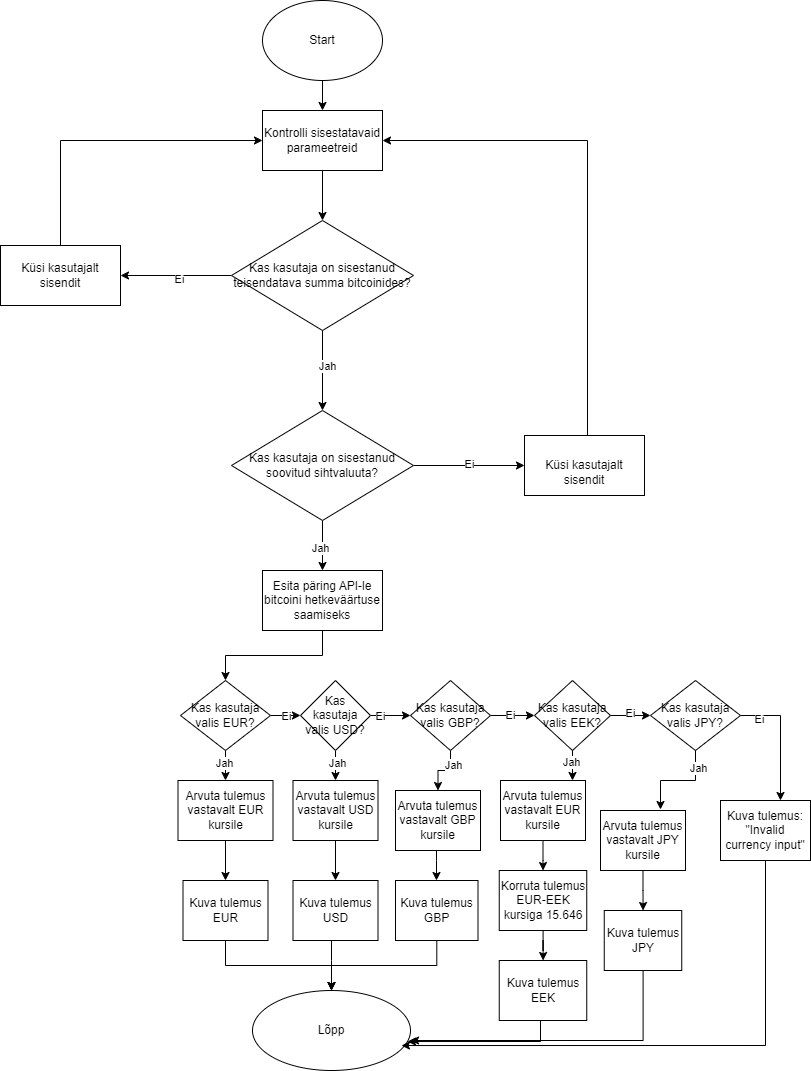

The diagram above was exported from draw.io. Its source (the exported page's mxGraphModel, read from the mxfile embedded in the PNG):
<mxGraphModel dx="880" dy="508" grid="1" gridSize="10" guides="1" tooltips="1" connect="1" arrows="1" fold="1" page="1" pageScale="1" pageWidth="850" pageHeight="1100" math="0" shadow="0">
  <root>
    <mxCell id="0" />
    <mxCell id="1" parent="0" />
    <mxCell id="Kzh4zKmVUub_pJ-jWyBh-3" value="" style="edgeStyle=orthogonalEdgeStyle;rounded=0;orthogonalLoop=1;jettySize=auto;html=1;" edge="1" parent="1" source="Kzh4zKmVUub_pJ-jWyBh-1" target="Kzh4zKmVUub_pJ-jWyBh-2">
      <mxGeometry relative="1" as="geometry" />
    </mxCell>
    <mxCell id="Kzh4zKmVUub_pJ-jWyBh-1" value="Start" style="ellipse;whiteSpace=wrap;html=1;" vertex="1" parent="1">
      <mxGeometry x="292" y="10" width="120" height="80" as="geometry" />
    </mxCell>
    <mxCell id="Kzh4zKmVUub_pJ-jWyBh-5" value="" style="edgeStyle=orthogonalEdgeStyle;rounded=0;orthogonalLoop=1;jettySize=auto;html=1;" edge="1" parent="1" source="Kzh4zKmVUub_pJ-jWyBh-2" target="Kzh4zKmVUub_pJ-jWyBh-4">
      <mxGeometry relative="1" as="geometry" />
    </mxCell>
    <mxCell id="Kzh4zKmVUub_pJ-jWyBh-2" value="Kontrolli sisestatavaid parameetreid" style="whiteSpace=wrap;html=1;" vertex="1" parent="1">
      <mxGeometry x="292" y="120" width="120" height="60" as="geometry" />
    </mxCell>
    <mxCell id="Kzh4zKmVUub_pJ-jWyBh-9" value="" style="edgeStyle=orthogonalEdgeStyle;rounded=0;orthogonalLoop=1;jettySize=auto;html=1;" edge="1" parent="1" source="Kzh4zKmVUub_pJ-jWyBh-4" target="Kzh4zKmVUub_pJ-jWyBh-8">
      <mxGeometry relative="1" as="geometry" />
    </mxCell>
    <mxCell id="Kzh4zKmVUub_pJ-jWyBh-10" value="Jah" style="edgeLabel;html=1;align=center;verticalAlign=middle;resizable=0;points=[];" vertex="1" connectable="0" parent="Kzh4zKmVUub_pJ-jWyBh-9">
      <mxGeometry x="-0.125" y="4" relative="1" as="geometry">
        <mxPoint as="offset" />
      </mxGeometry>
    </mxCell>
    <mxCell id="Kzh4zKmVUub_pJ-jWyBh-17" value="" style="edgeStyle=orthogonalEdgeStyle;rounded=0;orthogonalLoop=1;jettySize=auto;html=1;" edge="1" parent="1" source="Kzh4zKmVUub_pJ-jWyBh-4" target="Kzh4zKmVUub_pJ-jWyBh-16">
      <mxGeometry relative="1" as="geometry" />
    </mxCell>
    <mxCell id="Kzh4zKmVUub_pJ-jWyBh-20" value="Ei" style="edgeLabel;html=1;align=center;verticalAlign=middle;resizable=0;points=[];" vertex="1" connectable="0" parent="Kzh4zKmVUub_pJ-jWyBh-17">
      <mxGeometry x="-0.045" y="3" relative="1" as="geometry">
        <mxPoint as="offset" />
      </mxGeometry>
    </mxCell>
    <mxCell id="Kzh4zKmVUub_pJ-jWyBh-4" value="Kas kasutaja on sisestanud teisendatava summa bitcoinides?" style="rhombus;whiteSpace=wrap;html=1;" vertex="1" parent="1">
      <mxGeometry x="261" y="230" width="182" height="110" as="geometry" />
    </mxCell>
    <mxCell id="Kzh4zKmVUub_pJ-jWyBh-12" value="" style="edgeStyle=orthogonalEdgeStyle;rounded=0;orthogonalLoop=1;jettySize=auto;html=1;" edge="1" parent="1" source="Kzh4zKmVUub_pJ-jWyBh-8" target="Kzh4zKmVUub_pJ-jWyBh-11">
      <mxGeometry relative="1" as="geometry" />
    </mxCell>
    <mxCell id="Kzh4zKmVUub_pJ-jWyBh-15" value="Ei" style="edgeLabel;html=1;align=center;verticalAlign=middle;resizable=0;points=[];" vertex="1" connectable="0" parent="Kzh4zKmVUub_pJ-jWyBh-12">
      <mxGeometry x="-0.009" y="2" relative="1" as="geometry">
        <mxPoint as="offset" />
      </mxGeometry>
    </mxCell>
    <mxCell id="Kzh4zKmVUub_pJ-jWyBh-22" value="" style="edgeStyle=orthogonalEdgeStyle;rounded=0;orthogonalLoop=1;jettySize=auto;html=1;" edge="1" parent="1" source="Kzh4zKmVUub_pJ-jWyBh-8" target="Kzh4zKmVUub_pJ-jWyBh-21">
      <mxGeometry relative="1" as="geometry" />
    </mxCell>
    <mxCell id="Kzh4zKmVUub_pJ-jWyBh-23" value="Jah" style="edgeLabel;html=1;align=center;verticalAlign=middle;resizable=0;points=[];" vertex="1" connectable="0" parent="Kzh4zKmVUub_pJ-jWyBh-22">
      <mxGeometry x="0.0667" y="-3" relative="1" as="geometry">
        <mxPoint as="offset" />
      </mxGeometry>
    </mxCell>
    <mxCell id="Kzh4zKmVUub_pJ-jWyBh-8" value="Kas kasutaja on sisestanud soovitud sihtvaluuta?" style="rhombus;whiteSpace=wrap;html=1;" vertex="1" parent="1">
      <mxGeometry x="261" y="420" width="182" height="110" as="geometry" />
    </mxCell>
    <mxCell id="Kzh4zKmVUub_pJ-jWyBh-14" value="" style="edgeStyle=orthogonalEdgeStyle;rounded=0;orthogonalLoop=1;jettySize=auto;html=1;entryX=1;entryY=0.5;entryDx=0;entryDy=0;" edge="1" parent="1" source="Kzh4zKmVUub_pJ-jWyBh-11" target="Kzh4zKmVUub_pJ-jWyBh-2">
      <mxGeometry relative="1" as="geometry">
        <mxPoint x="614" y="365" as="targetPoint" />
        <Array as="points">
          <mxPoint x="617" y="150" />
        </Array>
      </mxGeometry>
    </mxCell>
    <mxCell id="Kzh4zKmVUub_pJ-jWyBh-11" value="&lt;div&gt;&lt;br&gt;&lt;/div&gt;&lt;div&gt;Küsi kasutajalt sisendit&lt;/div&gt;" style="whiteSpace=wrap;html=1;" vertex="1" parent="1">
      <mxGeometry x="554" y="445" width="120" height="60" as="geometry" />
    </mxCell>
    <mxCell id="Kzh4zKmVUub_pJ-jWyBh-19" value="" style="edgeStyle=orthogonalEdgeStyle;rounded=0;orthogonalLoop=1;jettySize=auto;html=1;entryX=0;entryY=0.5;entryDx=0;entryDy=0;" edge="1" parent="1" source="Kzh4zKmVUub_pJ-jWyBh-16" target="Kzh4zKmVUub_pJ-jWyBh-2">
      <mxGeometry relative="1" as="geometry">
        <mxPoint x="90" y="175" as="targetPoint" />
        <Array as="points">
          <mxPoint x="90" y="150" />
        </Array>
      </mxGeometry>
    </mxCell>
    <mxCell id="Kzh4zKmVUub_pJ-jWyBh-16" value="Küsi kasutajalt sisendit" style="whiteSpace=wrap;html=1;" vertex="1" parent="1">
      <mxGeometry x="30" y="255" width="120" height="60" as="geometry" />
    </mxCell>
    <mxCell id="Kzh4zKmVUub_pJ-jWyBh-30" value="" style="edgeStyle=orthogonalEdgeStyle;rounded=0;orthogonalLoop=1;jettySize=auto;html=1;" edge="1" parent="1" source="Kzh4zKmVUub_pJ-jWyBh-21" target="Kzh4zKmVUub_pJ-jWyBh-28">
      <mxGeometry relative="1" as="geometry" />
    </mxCell>
    <mxCell id="Kzh4zKmVUub_pJ-jWyBh-21" value="Esita päring API-le bitcoini hetkeväärtuse saamiseks" style="whiteSpace=wrap;html=1;" vertex="1" parent="1">
      <mxGeometry x="292" y="580" width="120" height="60" as="geometry" />
    </mxCell>
    <mxCell id="Kzh4zKmVUub_pJ-jWyBh-26" value="Lõpp" style="ellipse;whiteSpace=wrap;html=1;" vertex="1" parent="1">
      <mxGeometry x="282" y="1000" width="158" height="80" as="geometry" />
    </mxCell>
    <mxCell id="Kzh4zKmVUub_pJ-jWyBh-32" value="" style="edgeStyle=orthogonalEdgeStyle;rounded=0;orthogonalLoop=1;jettySize=auto;html=1;" edge="1" parent="1" source="Kzh4zKmVUub_pJ-jWyBh-28" target="Kzh4zKmVUub_pJ-jWyBh-31">
      <mxGeometry relative="1" as="geometry" />
    </mxCell>
    <mxCell id="Kzh4zKmVUub_pJ-jWyBh-33" value="Ei" style="edgeLabel;html=1;align=center;verticalAlign=middle;resizable=0;points=[];" vertex="1" connectable="0" parent="Kzh4zKmVUub_pJ-jWyBh-32">
      <mxGeometry relative="1" as="geometry">
        <mxPoint as="offset" />
      </mxGeometry>
    </mxCell>
    <mxCell id="Kzh4zKmVUub_pJ-jWyBh-44" value="" style="edgeStyle=orthogonalEdgeStyle;rounded=0;orthogonalLoop=1;jettySize=auto;html=1;" edge="1" parent="1" source="Kzh4zKmVUub_pJ-jWyBh-28" target="Kzh4zKmVUub_pJ-jWyBh-43">
      <mxGeometry relative="1" as="geometry" />
    </mxCell>
    <mxCell id="Kzh4zKmVUub_pJ-jWyBh-46" value="Jah" style="edgeLabel;html=1;align=center;verticalAlign=middle;resizable=0;points=[];" vertex="1" connectable="0" parent="Kzh4zKmVUub_pJ-jWyBh-44">
      <mxGeometry x="0.28" y="-2" relative="1" as="geometry">
        <mxPoint as="offset" />
      </mxGeometry>
    </mxCell>
    <mxCell id="Kzh4zKmVUub_pJ-jWyBh-28" value="Kas kasutaja valis EUR?" style="rhombus;whiteSpace=wrap;html=1;" vertex="1" parent="1">
      <mxGeometry x="210" y="690" width="90" height="70" as="geometry" />
    </mxCell>
    <mxCell id="Kzh4zKmVUub_pJ-jWyBh-35" value="" style="edgeStyle=orthogonalEdgeStyle;rounded=0;orthogonalLoop=1;jettySize=auto;html=1;" edge="1" parent="1" source="Kzh4zKmVUub_pJ-jWyBh-31" target="Kzh4zKmVUub_pJ-jWyBh-34">
      <mxGeometry relative="1" as="geometry" />
    </mxCell>
    <mxCell id="Kzh4zKmVUub_pJ-jWyBh-36" value="Ei" style="edgeLabel;html=1;align=center;verticalAlign=middle;resizable=0;points=[];" vertex="1" connectable="0" parent="Kzh4zKmVUub_pJ-jWyBh-35">
      <mxGeometry x="-0.5417" relative="1" as="geometry">
        <mxPoint as="offset" />
      </mxGeometry>
    </mxCell>
    <mxCell id="Kzh4zKmVUub_pJ-jWyBh-48" value="" style="edgeStyle=orthogonalEdgeStyle;rounded=0;orthogonalLoop=1;jettySize=auto;html=1;" edge="1" parent="1" source="Kzh4zKmVUub_pJ-jWyBh-31" target="Kzh4zKmVUub_pJ-jWyBh-47">
      <mxGeometry relative="1" as="geometry" />
    </mxCell>
    <mxCell id="Kzh4zKmVUub_pJ-jWyBh-81" value="Jah" style="edgeLabel;html=1;align=center;verticalAlign=middle;resizable=0;points=[];" vertex="1" connectable="0" parent="Kzh4zKmVUub_pJ-jWyBh-48">
      <mxGeometry x="0.28" y="1" relative="1" as="geometry">
        <mxPoint as="offset" />
      </mxGeometry>
    </mxCell>
    <mxCell id="Kzh4zKmVUub_pJ-jWyBh-31" value="Kas kasutaja valis USD?" style="rhombus;whiteSpace=wrap;html=1;" vertex="1" parent="1">
      <mxGeometry x="330" y="690" width="70" height="70" as="geometry" />
    </mxCell>
    <mxCell id="Kzh4zKmVUub_pJ-jWyBh-38" value="" style="edgeStyle=orthogonalEdgeStyle;rounded=0;orthogonalLoop=1;jettySize=auto;html=1;" edge="1" parent="1" source="Kzh4zKmVUub_pJ-jWyBh-34" target="Kzh4zKmVUub_pJ-jWyBh-37">
      <mxGeometry relative="1" as="geometry" />
    </mxCell>
    <mxCell id="Kzh4zKmVUub_pJ-jWyBh-39" value="Ei" style="edgeLabel;html=1;align=center;verticalAlign=middle;resizable=0;points=[];" vertex="1" connectable="0" parent="Kzh4zKmVUub_pJ-jWyBh-38">
      <mxGeometry x="-0.125" y="1" relative="1" as="geometry">
        <mxPoint as="offset" />
      </mxGeometry>
    </mxCell>
    <mxCell id="Kzh4zKmVUub_pJ-jWyBh-71" value="" style="edgeStyle=orthogonalEdgeStyle;rounded=0;orthogonalLoop=1;jettySize=auto;html=1;" edge="1" parent="1" source="Kzh4zKmVUub_pJ-jWyBh-34" target="Kzh4zKmVUub_pJ-jWyBh-56">
      <mxGeometry relative="1" as="geometry" />
    </mxCell>
    <mxCell id="Kzh4zKmVUub_pJ-jWyBh-80" value="Jah" style="edgeLabel;html=1;align=center;verticalAlign=middle;resizable=0;points=[];" vertex="1" connectable="0" parent="Kzh4zKmVUub_pJ-jWyBh-71">
      <mxGeometry x="-0.4759" y="2" relative="1" as="geometry">
        <mxPoint as="offset" />
      </mxGeometry>
    </mxCell>
    <mxCell id="Kzh4zKmVUub_pJ-jWyBh-34" value="Kas kasutaja valis GBP?" style="rhombus;whiteSpace=wrap;html=1;" vertex="1" parent="1">
      <mxGeometry x="440" y="690" width="80" height="70" as="geometry" />
    </mxCell>
    <mxCell id="Kzh4zKmVUub_pJ-jWyBh-41" value="" style="edgeStyle=orthogonalEdgeStyle;rounded=0;orthogonalLoop=1;jettySize=auto;html=1;" edge="1" parent="1" source="Kzh4zKmVUub_pJ-jWyBh-37" target="Kzh4zKmVUub_pJ-jWyBh-40">
      <mxGeometry relative="1" as="geometry" />
    </mxCell>
    <mxCell id="Kzh4zKmVUub_pJ-jWyBh-42" value="Ei" style="edgeLabel;html=1;align=center;verticalAlign=middle;resizable=0;points=[];" vertex="1" connectable="0" parent="Kzh4zKmVUub_pJ-jWyBh-41">
      <mxGeometry x="-0.075" y="3" relative="1" as="geometry">
        <mxPoint as="offset" />
      </mxGeometry>
    </mxCell>
    <mxCell id="Kzh4zKmVUub_pJ-jWyBh-37" value="Kas kasutaja valis EEK?" style="rhombus;whiteSpace=wrap;html=1;" vertex="1" parent="1">
      <mxGeometry x="564" y="690" width="76" height="70" as="geometry" />
    </mxCell>
    <mxCell id="Kzh4zKmVUub_pJ-jWyBh-54" value="" style="edgeStyle=orthogonalEdgeStyle;rounded=0;orthogonalLoop=1;jettySize=auto;html=1;" edge="1" parent="1" source="Kzh4zKmVUub_pJ-jWyBh-40" target="Kzh4zKmVUub_pJ-jWyBh-53">
      <mxGeometry relative="1" as="geometry">
        <Array as="points">
          <mxPoint x="810" y="725" />
        </Array>
      </mxGeometry>
    </mxCell>
    <mxCell id="Kzh4zKmVUub_pJ-jWyBh-55" value="Ei" style="edgeLabel;html=1;align=center;verticalAlign=middle;resizable=0;points=[];" vertex="1" connectable="0" parent="Kzh4zKmVUub_pJ-jWyBh-54">
      <mxGeometry x="-0.712" y="-3" relative="1" as="geometry">
        <mxPoint as="offset" />
      </mxGeometry>
    </mxCell>
    <mxCell id="Kzh4zKmVUub_pJ-jWyBh-40" value="Kas kasutaja valis JPY?" style="rhombus;whiteSpace=wrap;html=1;" vertex="1" parent="1">
      <mxGeometry x="680" y="690" width="90" height="70" as="geometry" />
    </mxCell>
    <mxCell id="Kzh4zKmVUub_pJ-jWyBh-50" value="" style="edgeStyle=orthogonalEdgeStyle;rounded=0;orthogonalLoop=1;jettySize=auto;html=1;" edge="1" parent="1" source="Kzh4zKmVUub_pJ-jWyBh-43" target="Kzh4zKmVUub_pJ-jWyBh-49">
      <mxGeometry relative="1" as="geometry" />
    </mxCell>
    <mxCell id="Kzh4zKmVUub_pJ-jWyBh-43" value="Arvuta tulemus vastavalt EUR kursile" style="whiteSpace=wrap;html=1;" vertex="1" parent="1">
      <mxGeometry x="207.5" y="790" width="95" height="60" as="geometry" />
    </mxCell>
    <mxCell id="Kzh4zKmVUub_pJ-jWyBh-52" value="" style="edgeStyle=orthogonalEdgeStyle;rounded=0;orthogonalLoop=1;jettySize=auto;html=1;" edge="1" parent="1" source="Kzh4zKmVUub_pJ-jWyBh-47" target="Kzh4zKmVUub_pJ-jWyBh-51">
      <mxGeometry relative="1" as="geometry" />
    </mxCell>
    <mxCell id="Kzh4zKmVUub_pJ-jWyBh-47" value="Arvuta tulemus vastavalt USD kursile" style="whiteSpace=wrap;html=1;" vertex="1" parent="1">
      <mxGeometry x="322.5" y="790" width="85" height="60" as="geometry" />
    </mxCell>
    <mxCell id="Kzh4zKmVUub_pJ-jWyBh-90" value="" style="edgeStyle=orthogonalEdgeStyle;rounded=0;orthogonalLoop=1;jettySize=auto;html=1;" edge="1" parent="1" source="Kzh4zKmVUub_pJ-jWyBh-49" target="Kzh4zKmVUub_pJ-jWyBh-26">
      <mxGeometry relative="1" as="geometry" />
    </mxCell>
    <mxCell id="Kzh4zKmVUub_pJ-jWyBh-49" value="Kuva tulemus EUR" style="whiteSpace=wrap;html=1;" vertex="1" parent="1">
      <mxGeometry x="212.5" y="890" width="85" height="60" as="geometry" />
    </mxCell>
    <mxCell id="Kzh4zKmVUub_pJ-jWyBh-89" value="" style="edgeStyle=orthogonalEdgeStyle;rounded=0;orthogonalLoop=1;jettySize=auto;html=1;" edge="1" parent="1" source="Kzh4zKmVUub_pJ-jWyBh-51" target="Kzh4zKmVUub_pJ-jWyBh-26">
      <mxGeometry relative="1" as="geometry">
        <Array as="points">
          <mxPoint x="361" y="970" />
          <mxPoint x="361" y="970" />
        </Array>
      </mxGeometry>
    </mxCell>
    <mxCell id="Kzh4zKmVUub_pJ-jWyBh-51" value="Kuva tulemus USD" style="whiteSpace=wrap;html=1;" vertex="1" parent="1">
      <mxGeometry x="322.5" y="890" width="85" height="60" as="geometry" />
    </mxCell>
    <mxCell id="Kzh4zKmVUub_pJ-jWyBh-69" value="" style="edgeStyle=orthogonalEdgeStyle;rounded=0;orthogonalLoop=1;jettySize=auto;html=1;entryX=0.943;entryY=0.688;entryDx=0;entryDy=0;entryPerimeter=0;" edge="1" parent="1" source="Kzh4zKmVUub_pJ-jWyBh-53" target="Kzh4zKmVUub_pJ-jWyBh-26">
      <mxGeometry relative="1" as="geometry">
        <mxPoint x="570" y="1060" as="targetPoint" />
        <Array as="points">
          <mxPoint x="795" y="1055" />
        </Array>
      </mxGeometry>
    </mxCell>
    <mxCell id="Kzh4zKmVUub_pJ-jWyBh-53" value="Kuva tulemus: &quot;Invalid currency input&quot;" style="whiteSpace=wrap;html=1;" vertex="1" parent="1">
      <mxGeometry x="750" y="810" width="90" height="60" as="geometry" />
    </mxCell>
    <mxCell id="Kzh4zKmVUub_pJ-jWyBh-83" value="" style="edgeStyle=orthogonalEdgeStyle;rounded=0;orthogonalLoop=1;jettySize=auto;html=1;" edge="1" parent="1" source="Kzh4zKmVUub_pJ-jWyBh-56" target="Kzh4zKmVUub_pJ-jWyBh-82">
      <mxGeometry relative="1" as="geometry">
        <Array as="points">
          <mxPoint x="466" y="870" />
          <mxPoint x="466" y="870" />
        </Array>
      </mxGeometry>
    </mxCell>
    <mxCell id="Kzh4zKmVUub_pJ-jWyBh-56" value="Arvuta tulemus vastavalt GBP kursile" style="whiteSpace=wrap;html=1;" vertex="1" parent="1">
      <mxGeometry x="425" y="800" width="85" height="60" as="geometry" />
    </mxCell>
    <mxCell id="Kzh4zKmVUub_pJ-jWyBh-59" value="" style="edgeStyle=orthogonalEdgeStyle;rounded=0;orthogonalLoop=1;jettySize=auto;html=1;" edge="1" parent="1" source="Kzh4zKmVUub_pJ-jWyBh-57" target="Kzh4zKmVUub_pJ-jWyBh-58">
      <mxGeometry relative="1" as="geometry" />
    </mxCell>
    <mxCell id="Kzh4zKmVUub_pJ-jWyBh-57" value="Arvuta tulemus vastavalt EUR kursile" style="whiteSpace=wrap;html=1;" vertex="1" parent="1">
      <mxGeometry x="530" y="790" width="85" height="60" as="geometry" />
    </mxCell>
    <mxCell id="Kzh4zKmVUub_pJ-jWyBh-63" value="" style="edgeStyle=orthogonalEdgeStyle;rounded=0;orthogonalLoop=1;jettySize=auto;html=1;" edge="1" parent="1" source="Kzh4zKmVUub_pJ-jWyBh-58" target="Kzh4zKmVUub_pJ-jWyBh-62">
      <mxGeometry relative="1" as="geometry" />
    </mxCell>
    <mxCell id="Kzh4zKmVUub_pJ-jWyBh-58" value="Korruta tulemus EUR-EEK kursiga 15.646" style="whiteSpace=wrap;html=1;" vertex="1" parent="1">
      <mxGeometry x="528.75" y="880" width="87.5" height="60" as="geometry" />
    </mxCell>
    <mxCell id="Kzh4zKmVUub_pJ-jWyBh-67" value="" style="edgeStyle=orthogonalEdgeStyle;rounded=0;orthogonalLoop=1;jettySize=auto;html=1;entryX=0.981;entryY=0.638;entryDx=0;entryDy=0;entryPerimeter=0;" edge="1" parent="1" source="Kzh4zKmVUub_pJ-jWyBh-62" target="Kzh4zKmVUub_pJ-jWyBh-26">
      <mxGeometry relative="1" as="geometry">
        <mxPoint x="572.5" y="1110" as="targetPoint" />
        <Array as="points">
          <mxPoint x="570" y="1051" />
        </Array>
      </mxGeometry>
    </mxCell>
    <mxCell id="Kzh4zKmVUub_pJ-jWyBh-62" value="Kuva tulemus EEK" style="whiteSpace=wrap;html=1;" vertex="1" parent="1">
      <mxGeometry x="528.75" y="970" width="87.5" height="60" as="geometry" />
    </mxCell>
    <mxCell id="Kzh4zKmVUub_pJ-jWyBh-85" value="" style="edgeStyle=orthogonalEdgeStyle;rounded=0;orthogonalLoop=1;jettySize=auto;html=1;" edge="1" parent="1" source="Kzh4zKmVUub_pJ-jWyBh-70" target="Kzh4zKmVUub_pJ-jWyBh-84">
      <mxGeometry relative="1" as="geometry" />
    </mxCell>
    <mxCell id="Kzh4zKmVUub_pJ-jWyBh-70" value="Arvuta tulemus vastavalt JPY kursile" style="whiteSpace=wrap;html=1;" vertex="1" parent="1">
      <mxGeometry x="630" y="820" width="85" height="60" as="geometry" />
    </mxCell>
    <mxCell id="Kzh4zKmVUub_pJ-jWyBh-76" value="" style="endArrow=classic;html=1;rounded=0;exitX=0.5;exitY=1;exitDx=0;exitDy=0;entryX=0.847;entryY=0;entryDx=0;entryDy=0;entryPerimeter=0;" edge="1" parent="1" source="Kzh4zKmVUub_pJ-jWyBh-37" target="Kzh4zKmVUub_pJ-jWyBh-57">
      <mxGeometry width="50" height="50" relative="1" as="geometry">
        <mxPoint x="480" y="940" as="sourcePoint" />
        <mxPoint x="530" y="890" as="targetPoint" />
      </mxGeometry>
    </mxCell>
    <mxCell id="Kzh4zKmVUub_pJ-jWyBh-79" value="Jah" style="edgeLabel;html=1;align=center;verticalAlign=middle;resizable=0;points=[];" vertex="1" connectable="0" parent="Kzh4zKmVUub_pJ-jWyBh-76">
      <mxGeometry x="-0.2" y="-1" relative="1" as="geometry">
        <mxPoint as="offset" />
      </mxGeometry>
    </mxCell>
    <mxCell id="Kzh4zKmVUub_pJ-jWyBh-77" value="" style="endArrow=classic;html=1;rounded=0;exitX=0.5;exitY=1;exitDx=0;exitDy=0;" edge="1" parent="1" source="Kzh4zKmVUub_pJ-jWyBh-40">
      <mxGeometry width="50" height="50" relative="1" as="geometry">
        <mxPoint x="480" y="940" as="sourcePoint" />
        <mxPoint x="690" y="819" as="targetPoint" />
        <Array as="points">
          <mxPoint x="725" y="790" />
          <mxPoint x="690" y="790" />
        </Array>
      </mxGeometry>
    </mxCell>
    <mxCell id="Kzh4zKmVUub_pJ-jWyBh-78" value="Jah" style="edgeLabel;html=1;align=center;verticalAlign=middle;resizable=0;points=[];" vertex="1" connectable="0" parent="Kzh4zKmVUub_pJ-jWyBh-77">
      <mxGeometry x="-0.6383" y="2" relative="1" as="geometry">
        <mxPoint as="offset" />
      </mxGeometry>
    </mxCell>
    <mxCell id="Kzh4zKmVUub_pJ-jWyBh-88" value="" style="edgeStyle=orthogonalEdgeStyle;rounded=0;orthogonalLoop=1;jettySize=auto;html=1;" edge="1" parent="1" source="Kzh4zKmVUub_pJ-jWyBh-82" target="Kzh4zKmVUub_pJ-jWyBh-26">
      <mxGeometry relative="1" as="geometry" />
    </mxCell>
    <mxCell id="Kzh4zKmVUub_pJ-jWyBh-82" value="Kuva tulemus GBP" style="whiteSpace=wrap;html=1;" vertex="1" parent="1">
      <mxGeometry x="425" y="890" width="82.5" height="60" as="geometry" />
    </mxCell>
    <mxCell id="Kzh4zKmVUub_pJ-jWyBh-87" value="" style="edgeStyle=orthogonalEdgeStyle;rounded=0;orthogonalLoop=1;jettySize=auto;html=1;entryX=1;entryY=0.625;entryDx=0;entryDy=0;entryPerimeter=0;" edge="1" parent="1" source="Kzh4zKmVUub_pJ-jWyBh-84" target="Kzh4zKmVUub_pJ-jWyBh-26">
      <mxGeometry relative="1" as="geometry">
        <mxPoint x="672.5" y="1060" as="targetPoint" />
        <Array as="points">
          <mxPoint x="673" y="1050" />
        </Array>
      </mxGeometry>
    </mxCell>
    <mxCell id="Kzh4zKmVUub_pJ-jWyBh-84" value="Kuva tulemus JPY" style="whiteSpace=wrap;html=1;" vertex="1" parent="1">
      <mxGeometry x="633.75" y="920" width="77.5" height="60" as="geometry" />
    </mxCell>
  </root>
</mxGraphModel>